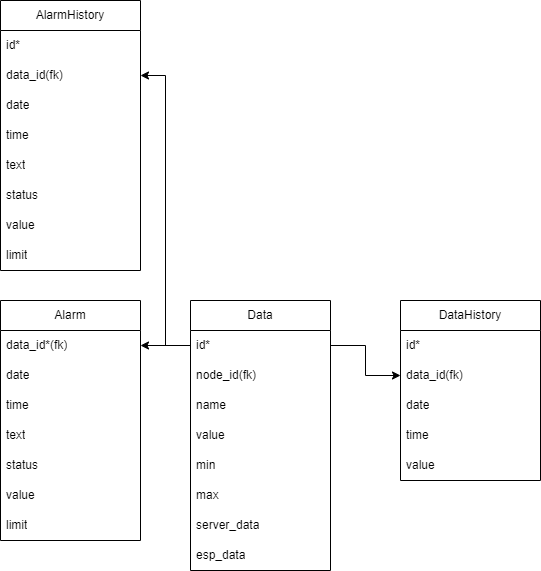

The diagram above was exported from draw.io. Its source (the exported page's mxGraphModel, read from the mxfile embedded in the PNG):
<mxGraphModel dx="578" dy="1375" grid="1" gridSize="10" guides="1" tooltips="1" connect="1" arrows="1" fold="1" page="1" pageScale="1" pageWidth="1100" pageHeight="850" background="none" math="0" shadow="0">
  <root>
    <mxCell id="0" />
    <mxCell id="1" parent="0" />
    <mxCell id="X8KQSDbZ7Xl36UkE5feM-1" value="Data" style="swimlane;fontStyle=0;childLayout=stackLayout;horizontal=1;startSize=30;horizontalStack=0;resizeParent=1;resizeParentMax=0;resizeLast=0;collapsible=1;marginBottom=0;whiteSpace=wrap;html=1;" parent="1" vertex="1">
      <mxGeometry x="240" y="260" width="140" height="270" as="geometry" />
    </mxCell>
    <mxCell id="X8KQSDbZ7Xl36UkE5feM-2" value="id*" style="text;strokeColor=none;fillColor=none;align=left;verticalAlign=middle;spacingLeft=4;spacingRight=4;overflow=hidden;points=[[0,0.5],[1,0.5]];portConstraint=eastwest;rotatable=0;whiteSpace=wrap;html=1;" parent="X8KQSDbZ7Xl36UkE5feM-1" vertex="1">
      <mxGeometry y="30" width="140" height="30" as="geometry" />
    </mxCell>
    <mxCell id="X8KQSDbZ7Xl36UkE5feM-28" value="node_id(fk)" style="text;strokeColor=none;fillColor=none;align=left;verticalAlign=middle;spacingLeft=4;spacingRight=4;overflow=hidden;points=[[0,0.5],[1,0.5]];portConstraint=eastwest;rotatable=0;whiteSpace=wrap;html=1;" parent="X8KQSDbZ7Xl36UkE5feM-1" vertex="1">
      <mxGeometry y="60" width="140" height="30" as="geometry" />
    </mxCell>
    <mxCell id="X8KQSDbZ7Xl36UkE5feM-3" value="name" style="text;strokeColor=none;fillColor=none;align=left;verticalAlign=middle;spacingLeft=4;spacingRight=4;overflow=hidden;points=[[0,0.5],[1,0.5]];portConstraint=eastwest;rotatable=0;whiteSpace=wrap;html=1;" parent="X8KQSDbZ7Xl36UkE5feM-1" vertex="1">
      <mxGeometry y="90" width="140" height="30" as="geometry" />
    </mxCell>
    <mxCell id="X8KQSDbZ7Xl36UkE5feM-4" value="value" style="text;strokeColor=none;fillColor=none;align=left;verticalAlign=middle;spacingLeft=4;spacingRight=4;overflow=hidden;points=[[0,0.5],[1,0.5]];portConstraint=eastwest;rotatable=0;whiteSpace=wrap;html=1;" parent="X8KQSDbZ7Xl36UkE5feM-1" vertex="1">
      <mxGeometry y="120" width="140" height="30" as="geometry" />
    </mxCell>
    <mxCell id="X8KQSDbZ7Xl36UkE5feM-5" value="min" style="text;strokeColor=none;fillColor=none;align=left;verticalAlign=middle;spacingLeft=4;spacingRight=4;overflow=hidden;points=[[0,0.5],[1,0.5]];portConstraint=eastwest;rotatable=0;whiteSpace=wrap;html=1;" parent="X8KQSDbZ7Xl36UkE5feM-1" vertex="1">
      <mxGeometry y="150" width="140" height="30" as="geometry" />
    </mxCell>
    <mxCell id="X8KQSDbZ7Xl36UkE5feM-6" value="max" style="text;strokeColor=none;fillColor=none;align=left;verticalAlign=middle;spacingLeft=4;spacingRight=4;overflow=hidden;points=[[0,0.5],[1,0.5]];portConstraint=eastwest;rotatable=0;whiteSpace=wrap;html=1;" parent="X8KQSDbZ7Xl36UkE5feM-1" vertex="1">
      <mxGeometry y="180" width="140" height="30" as="geometry" />
    </mxCell>
    <mxCell id="X8KQSDbZ7Xl36UkE5feM-7" value="server_data" style="text;strokeColor=none;fillColor=none;align=left;verticalAlign=middle;spacingLeft=4;spacingRight=4;overflow=hidden;points=[[0,0.5],[1,0.5]];portConstraint=eastwest;rotatable=0;whiteSpace=wrap;html=1;" parent="X8KQSDbZ7Xl36UkE5feM-1" vertex="1">
      <mxGeometry y="210" width="140" height="30" as="geometry" />
    </mxCell>
    <mxCell id="X8KQSDbZ7Xl36UkE5feM-8" value="esp_data" style="text;strokeColor=none;fillColor=none;align=left;verticalAlign=middle;spacingLeft=4;spacingRight=4;overflow=hidden;points=[[0,0.5],[1,0.5]];portConstraint=eastwest;rotatable=0;whiteSpace=wrap;html=1;" parent="X8KQSDbZ7Xl36UkE5feM-1" vertex="1">
      <mxGeometry y="240" width="140" height="30" as="geometry" />
    </mxCell>
    <mxCell id="X8KQSDbZ7Xl36UkE5feM-9" value="DataHistory" style="swimlane;fontStyle=0;childLayout=stackLayout;horizontal=1;startSize=30;horizontalStack=0;resizeParent=1;resizeParentMax=0;resizeLast=0;collapsible=1;marginBottom=0;whiteSpace=wrap;html=1;" parent="1" vertex="1">
      <mxGeometry x="450" y="260" width="140" height="180" as="geometry" />
    </mxCell>
    <mxCell id="X8KQSDbZ7Xl36UkE5feM-19" value="id*" style="text;strokeColor=none;fillColor=none;align=left;verticalAlign=middle;spacingLeft=4;spacingRight=4;overflow=hidden;points=[[0,0.5],[1,0.5]];portConstraint=eastwest;rotatable=0;whiteSpace=wrap;html=1;" parent="X8KQSDbZ7Xl36UkE5feM-9" vertex="1">
      <mxGeometry y="30" width="140" height="30" as="geometry" />
    </mxCell>
    <mxCell id="X8KQSDbZ7Xl36UkE5feM-17" value="data_id(fk)" style="text;strokeColor=none;fillColor=none;align=left;verticalAlign=middle;spacingLeft=4;spacingRight=4;overflow=hidden;points=[[0,0.5],[1,0.5]];portConstraint=eastwest;rotatable=0;whiteSpace=wrap;html=1;" parent="X8KQSDbZ7Xl36UkE5feM-9" vertex="1">
      <mxGeometry y="60" width="140" height="30" as="geometry" />
    </mxCell>
    <mxCell id="X8KQSDbZ7Xl36UkE5feM-15" value="date" style="text;strokeColor=none;fillColor=none;align=left;verticalAlign=middle;spacingLeft=4;spacingRight=4;overflow=hidden;points=[[0,0.5],[1,0.5]];portConstraint=eastwest;rotatable=0;whiteSpace=wrap;html=1;" parent="X8KQSDbZ7Xl36UkE5feM-9" vertex="1">
      <mxGeometry y="90" width="140" height="30" as="geometry" />
    </mxCell>
    <mxCell id="X8KQSDbZ7Xl36UkE5feM-20" value="time" style="text;strokeColor=none;fillColor=none;align=left;verticalAlign=middle;spacingLeft=4;spacingRight=4;overflow=hidden;points=[[0,0.5],[1,0.5]];portConstraint=eastwest;rotatable=0;whiteSpace=wrap;html=1;" parent="X8KQSDbZ7Xl36UkE5feM-9" vertex="1">
      <mxGeometry y="120" width="140" height="30" as="geometry" />
    </mxCell>
    <mxCell id="X8KQSDbZ7Xl36UkE5feM-21" value="value" style="text;strokeColor=none;fillColor=none;align=left;verticalAlign=middle;spacingLeft=4;spacingRight=4;overflow=hidden;points=[[0,0.5],[1,0.5]];portConstraint=eastwest;rotatable=0;whiteSpace=wrap;html=1;" parent="X8KQSDbZ7Xl36UkE5feM-9" vertex="1">
      <mxGeometry y="150" width="140" height="30" as="geometry" />
    </mxCell>
    <mxCell id="X8KQSDbZ7Xl36UkE5feM-18" style="edgeStyle=orthogonalEdgeStyle;rounded=0;orthogonalLoop=1;jettySize=auto;html=1;" parent="1" source="X8KQSDbZ7Xl36UkE5feM-2" target="X8KQSDbZ7Xl36UkE5feM-17" edge="1">
      <mxGeometry relative="1" as="geometry" />
    </mxCell>
    <mxCell id="X8KQSDbZ7Xl36UkE5feM-22" value="Alarm" style="swimlane;fontStyle=0;childLayout=stackLayout;horizontal=1;startSize=30;horizontalStack=0;resizeParent=1;resizeParentMax=0;resizeLast=0;collapsible=1;marginBottom=0;whiteSpace=wrap;html=1;" parent="1" vertex="1">
      <mxGeometry x="50" y="260" width="140" height="240" as="geometry" />
    </mxCell>
    <mxCell id="X8KQSDbZ7Xl36UkE5feM-24" value="data_id*(fk)" style="text;strokeColor=none;fillColor=none;align=left;verticalAlign=middle;spacingLeft=4;spacingRight=4;overflow=hidden;points=[[0,0.5],[1,0.5]];portConstraint=eastwest;rotatable=0;whiteSpace=wrap;html=1;" parent="X8KQSDbZ7Xl36UkE5feM-22" vertex="1">
      <mxGeometry y="30" width="140" height="30" as="geometry" />
    </mxCell>
    <mxCell id="X8KQSDbZ7Xl36UkE5feM-29" value="date" style="text;strokeColor=none;fillColor=none;align=left;verticalAlign=middle;spacingLeft=4;spacingRight=4;overflow=hidden;points=[[0,0.5],[1,0.5]];portConstraint=eastwest;rotatable=0;whiteSpace=wrap;html=1;" parent="X8KQSDbZ7Xl36UkE5feM-22" vertex="1">
      <mxGeometry y="60" width="140" height="30" as="geometry" />
    </mxCell>
    <mxCell id="X8KQSDbZ7Xl36UkE5feM-30" value="time" style="text;strokeColor=none;fillColor=none;align=left;verticalAlign=middle;spacingLeft=4;spacingRight=4;overflow=hidden;points=[[0,0.5],[1,0.5]];portConstraint=eastwest;rotatable=0;whiteSpace=wrap;html=1;" parent="X8KQSDbZ7Xl36UkE5feM-22" vertex="1">
      <mxGeometry y="90" width="140" height="30" as="geometry" />
    </mxCell>
    <mxCell id="X8KQSDbZ7Xl36UkE5feM-31" value="text" style="text;strokeColor=none;fillColor=none;align=left;verticalAlign=middle;spacingLeft=4;spacingRight=4;overflow=hidden;points=[[0,0.5],[1,0.5]];portConstraint=eastwest;rotatable=0;whiteSpace=wrap;html=1;" parent="X8KQSDbZ7Xl36UkE5feM-22" vertex="1">
      <mxGeometry y="120" width="140" height="30" as="geometry" />
    </mxCell>
    <mxCell id="X8KQSDbZ7Xl36UkE5feM-32" value="status" style="text;strokeColor=none;fillColor=none;align=left;verticalAlign=middle;spacingLeft=4;spacingRight=4;overflow=hidden;points=[[0,0.5],[1,0.5]];portConstraint=eastwest;rotatable=0;whiteSpace=wrap;html=1;" parent="X8KQSDbZ7Xl36UkE5feM-22" vertex="1">
      <mxGeometry y="150" width="140" height="30" as="geometry" />
    </mxCell>
    <mxCell id="X8KQSDbZ7Xl36UkE5feM-33" value="value" style="text;strokeColor=none;fillColor=none;align=left;verticalAlign=middle;spacingLeft=4;spacingRight=4;overflow=hidden;points=[[0,0.5],[1,0.5]];portConstraint=eastwest;rotatable=0;whiteSpace=wrap;html=1;" parent="X8KQSDbZ7Xl36UkE5feM-22" vertex="1">
      <mxGeometry y="180" width="140" height="30" as="geometry" />
    </mxCell>
    <mxCell id="X8KQSDbZ7Xl36UkE5feM-34" value="limit" style="text;strokeColor=none;fillColor=none;align=left;verticalAlign=middle;spacingLeft=4;spacingRight=4;overflow=hidden;points=[[0,0.5],[1,0.5]];portConstraint=eastwest;rotatable=0;whiteSpace=wrap;html=1;" parent="X8KQSDbZ7Xl36UkE5feM-22" vertex="1">
      <mxGeometry y="210" width="140" height="30" as="geometry" />
    </mxCell>
    <mxCell id="X8KQSDbZ7Xl36UkE5feM-35" style="edgeStyle=orthogonalEdgeStyle;rounded=0;orthogonalLoop=1;jettySize=auto;html=1;exitX=0;exitY=0.5;exitDx=0;exitDy=0;entryX=1;entryY=0.5;entryDx=0;entryDy=0;" parent="1" source="X8KQSDbZ7Xl36UkE5feM-2" target="X8KQSDbZ7Xl36UkE5feM-24" edge="1">
      <mxGeometry relative="1" as="geometry" />
    </mxCell>
    <mxCell id="X8KQSDbZ7Xl36UkE5feM-36" value="AlarmHistory" style="swimlane;fontStyle=0;childLayout=stackLayout;horizontal=1;startSize=30;horizontalStack=0;resizeParent=1;resizeParentMax=0;resizeLast=0;collapsible=1;marginBottom=0;whiteSpace=wrap;html=1;" parent="1" vertex="1">
      <mxGeometry x="50" y="-40" width="140" height="270" as="geometry" />
    </mxCell>
    <mxCell id="X8KQSDbZ7Xl36UkE5feM-44" value="id*" style="text;strokeColor=none;fillColor=none;align=left;verticalAlign=middle;spacingLeft=4;spacingRight=4;overflow=hidden;points=[[0,0.5],[1,0.5]];portConstraint=eastwest;rotatable=0;whiteSpace=wrap;html=1;" parent="X8KQSDbZ7Xl36UkE5feM-36" vertex="1">
      <mxGeometry y="30" width="140" height="30" as="geometry" />
    </mxCell>
    <mxCell id="X8KQSDbZ7Xl36UkE5feM-37" value="data_id(fk)" style="text;strokeColor=none;fillColor=none;align=left;verticalAlign=middle;spacingLeft=4;spacingRight=4;overflow=hidden;points=[[0,0.5],[1,0.5]];portConstraint=eastwest;rotatable=0;whiteSpace=wrap;html=1;" parent="X8KQSDbZ7Xl36UkE5feM-36" vertex="1">
      <mxGeometry y="60" width="140" height="30" as="geometry" />
    </mxCell>
    <mxCell id="X8KQSDbZ7Xl36UkE5feM-38" value="date" style="text;strokeColor=none;fillColor=none;align=left;verticalAlign=middle;spacingLeft=4;spacingRight=4;overflow=hidden;points=[[0,0.5],[1,0.5]];portConstraint=eastwest;rotatable=0;whiteSpace=wrap;html=1;" parent="X8KQSDbZ7Xl36UkE5feM-36" vertex="1">
      <mxGeometry y="90" width="140" height="30" as="geometry" />
    </mxCell>
    <mxCell id="X8KQSDbZ7Xl36UkE5feM-39" value="time" style="text;strokeColor=none;fillColor=none;align=left;verticalAlign=middle;spacingLeft=4;spacingRight=4;overflow=hidden;points=[[0,0.5],[1,0.5]];portConstraint=eastwest;rotatable=0;whiteSpace=wrap;html=1;" parent="X8KQSDbZ7Xl36UkE5feM-36" vertex="1">
      <mxGeometry y="120" width="140" height="30" as="geometry" />
    </mxCell>
    <mxCell id="X8KQSDbZ7Xl36UkE5feM-40" value="text" style="text;strokeColor=none;fillColor=none;align=left;verticalAlign=middle;spacingLeft=4;spacingRight=4;overflow=hidden;points=[[0,0.5],[1,0.5]];portConstraint=eastwest;rotatable=0;whiteSpace=wrap;html=1;" parent="X8KQSDbZ7Xl36UkE5feM-36" vertex="1">
      <mxGeometry y="150" width="140" height="30" as="geometry" />
    </mxCell>
    <mxCell id="X8KQSDbZ7Xl36UkE5feM-41" value="status" style="text;strokeColor=none;fillColor=none;align=left;verticalAlign=middle;spacingLeft=4;spacingRight=4;overflow=hidden;points=[[0,0.5],[1,0.5]];portConstraint=eastwest;rotatable=0;whiteSpace=wrap;html=1;" parent="X8KQSDbZ7Xl36UkE5feM-36" vertex="1">
      <mxGeometry y="180" width="140" height="30" as="geometry" />
    </mxCell>
    <mxCell id="X8KQSDbZ7Xl36UkE5feM-42" value="value" style="text;strokeColor=none;fillColor=none;align=left;verticalAlign=middle;spacingLeft=4;spacingRight=4;overflow=hidden;points=[[0,0.5],[1,0.5]];portConstraint=eastwest;rotatable=0;whiteSpace=wrap;html=1;" parent="X8KQSDbZ7Xl36UkE5feM-36" vertex="1">
      <mxGeometry y="210" width="140" height="30" as="geometry" />
    </mxCell>
    <mxCell id="X8KQSDbZ7Xl36UkE5feM-43" value="limit" style="text;strokeColor=none;fillColor=none;align=left;verticalAlign=middle;spacingLeft=4;spacingRight=4;overflow=hidden;points=[[0,0.5],[1,0.5]];portConstraint=eastwest;rotatable=0;whiteSpace=wrap;html=1;" parent="X8KQSDbZ7Xl36UkE5feM-36" vertex="1">
      <mxGeometry y="240" width="140" height="30" as="geometry" />
    </mxCell>
    <mxCell id="X8KQSDbZ7Xl36UkE5feM-45" style="edgeStyle=orthogonalEdgeStyle;rounded=0;orthogonalLoop=1;jettySize=auto;html=1;exitX=0;exitY=0.5;exitDx=0;exitDy=0;entryX=1;entryY=0.5;entryDx=0;entryDy=0;" parent="1" source="X8KQSDbZ7Xl36UkE5feM-2" target="X8KQSDbZ7Xl36UkE5feM-37" edge="1">
      <mxGeometry relative="1" as="geometry" />
    </mxCell>
  </root>
</mxGraphModel>